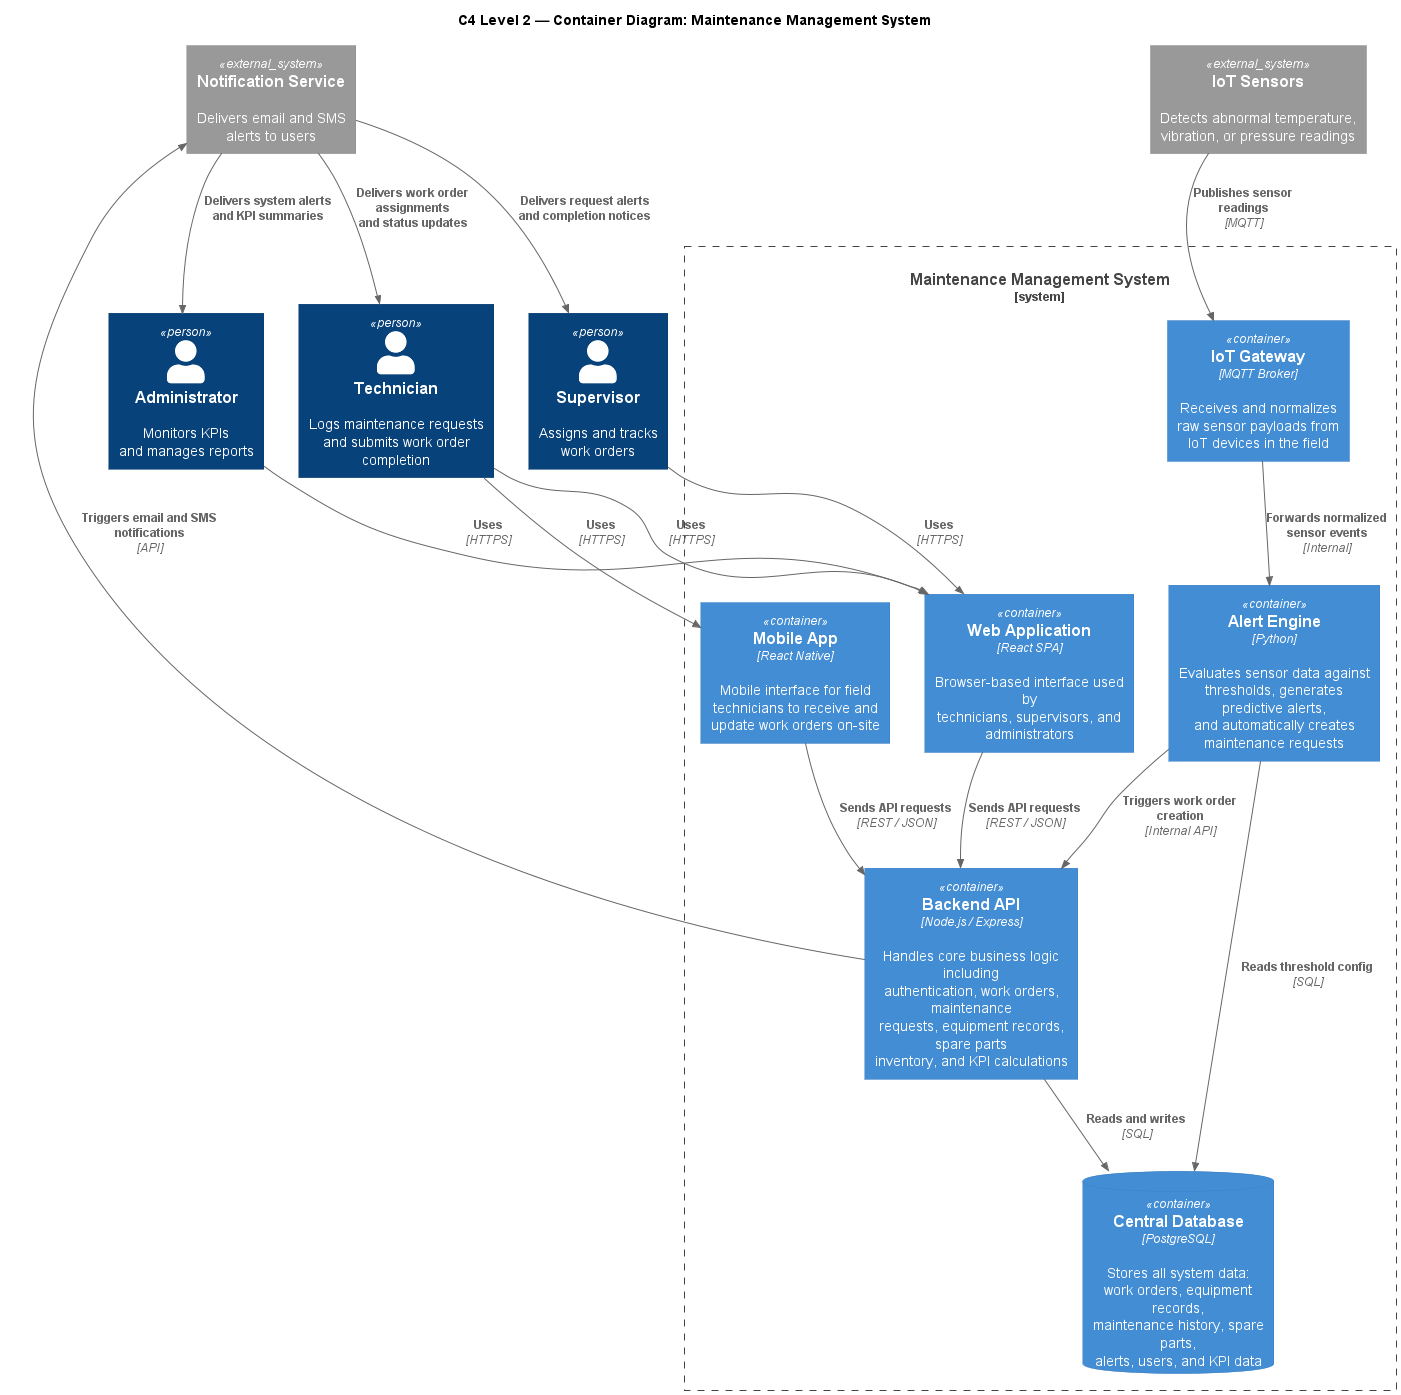

The diagram above was rendered by PlantUML. Its source (embedded in the PNG):
@startuml c4_L2_container
!include https://raw.githubusercontent.com/plantuml-stdlib/C4-PlantUML/master/C4_Container.puml

title C4 Level 2 — Container Diagram: Maintenance Management System

Person(technician, "Technician", "Logs maintenance requests\nand submits work order completion")
Person(supervisor, "Supervisor", "Assigns and tracks\nwork orders")
Person(admin, "Administrator", "Monitors KPIs\nand manages reports")

System_Ext(iot, "IoT Sensors", "Detects abnormal temperature,\nvibration, or pressure readings")
System_Ext(notif, "Notification Service", "Delivers email and SMS\nalerts to users")

System_Boundary(mms, "Maintenance Management System") {

    Container(webapp, "Web Application", "React SPA", "Browser-based interface used by\ntechnicians, supervisors, and administrators")

    Container(mobile, "Mobile App", "React Native", "Mobile interface for field\ntechnicians to receive and\nupdate work orders on-site")

    Container(backend, "Backend API", "Node.js / Express", "Handles core business logic including\nauthentication, work orders, maintenance\nrequests, equipment records, spare parts\ninventory, and KPI calculations")

    Container(alert_eng, "Alert Engine", "Python", "Evaluates sensor data against\nthresholds, generates predictive alerts,\nand automatically creates maintenance requests")

    Container(iot_gw, "IoT Gateway", "MQTT Broker", "Receives and normalizes\nraw sensor payloads from\nIoT devices in the field")

    ContainerDb(db, "Central Database", "PostgreSQL", "Stores all system data:\nwork orders, equipment records,\nmaintenance history, spare parts,\nalerts, users, and KPI data")
}

Rel(technician, webapp, "Uses", "HTTPS")
Rel(technician, mobile, "Uses", "HTTPS")
Rel(supervisor, webapp, "Uses", "HTTPS")
Rel(admin, webapp, "Uses", "HTTPS")

Rel(webapp, backend, "Sends API requests", "REST / JSON")
Rel(mobile, backend, "Sends API requests", "REST / JSON")

Rel(backend, db, "Reads and writes", "SQL")
Rel(alert_eng, db, "Reads threshold config", "SQL")

Rel(iot, iot_gw, "Publishes sensor readings", "MQTT")
Rel(iot_gw, alert_eng, "Forwards normalized sensor events", "Internal")

Rel(alert_eng, backend, "Triggers work order creation", "Internal API")
Rel(backend, notif, "Triggers email and SMS notifications", "API")

Rel(notif, technician, "Delivers work order assignments\nand status updates")
Rel(notif, supervisor, "Delivers request alerts\nand completion notices")
Rel(notif, admin, "Delivers system alerts\nand KPI summaries")

Lay_L(technician, webapp)
Lay_U(supervisor, webapp)
Lay_R(admin, webapp)
Lay_D(iot, iot_gw)

@enduml